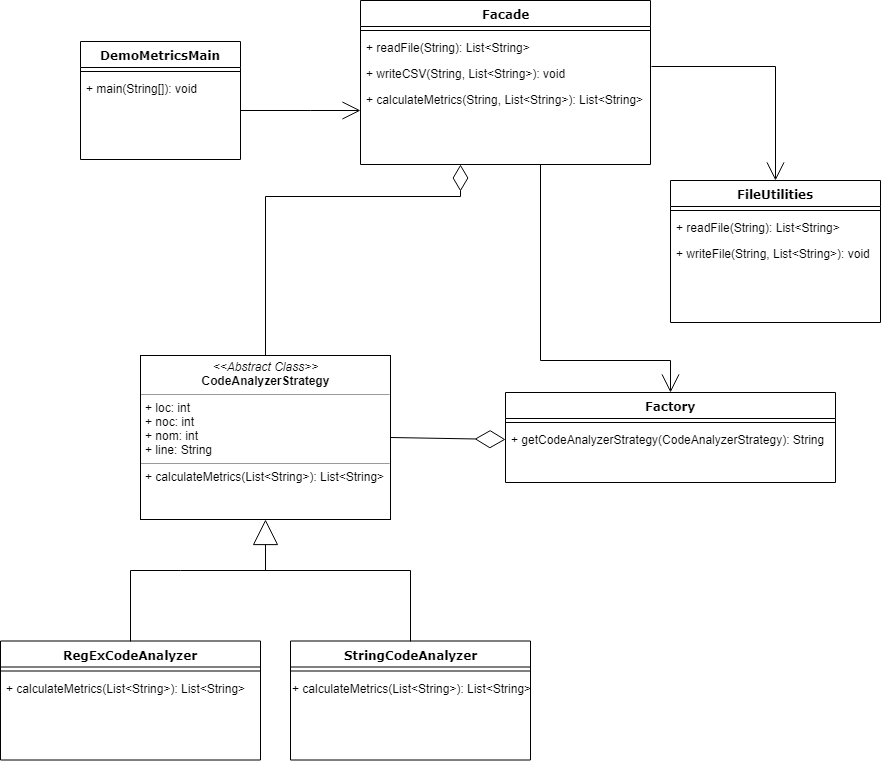

The diagram above was exported from draw.io. Its source (the exported page's mxGraphModel, read from the mxfile embedded in the PNG):
<mxGraphModel dx="1522" dy="838" grid="1" gridSize="10" guides="1" tooltips="1" connect="1" arrows="1" fold="1" page="1" pageScale="1" pageWidth="1100" pageHeight="850" background="#ffffff" math="0" shadow="0">
  <root>
    <mxCell id="0" />
    <mxCell id="1" parent="0" />
    <mxCell id="78961159f06e98e8-17" value="DemoMetricsMain" style="swimlane;html=1;fontStyle=1;align=center;verticalAlign=top;childLayout=stackLayout;horizontal=1;startSize=26;horizontalStack=0;resizeParent=1;resizeLast=0;collapsible=1;marginBottom=0;swimlaneFillColor=#ffffff;rounded=0;shadow=0;comic=0;labelBackgroundColor=none;strokeColor=#000000;strokeWidth=1;fillColor=none;fontFamily=Verdana;fontSize=12;fontColor=#000000;" parent="1" vertex="1">
      <mxGeometry x="180" y="101" width="160" height="118" as="geometry" />
    </mxCell>
    <mxCell id="78961159f06e98e8-19" value="" style="line;html=1;strokeWidth=1;fillColor=none;align=left;verticalAlign=middle;spacingTop=-1;spacingLeft=3;spacingRight=3;rotatable=0;labelPosition=right;points=[];portConstraint=eastwest;" parent="78961159f06e98e8-17" vertex="1">
      <mxGeometry y="26" width="160" height="8" as="geometry" />
    </mxCell>
    <mxCell id="78961159f06e98e8-27" value="+ main(String[]): void" style="text;html=1;strokeColor=none;fillColor=none;align=left;verticalAlign=top;spacingLeft=4;spacingRight=4;whiteSpace=wrap;overflow=hidden;rotatable=0;points=[[0,0.5],[1,0.5]];portConstraint=eastwest;" parent="78961159f06e98e8-17" vertex="1">
      <mxGeometry y="34" width="160" height="26" as="geometry" />
    </mxCell>
    <mxCell id="b94bc138ca980ef-7" style="edgeStyle=orthogonalEdgeStyle;rounded=0;html=1;labelBackgroundColor=none;startArrow=diamondThin;startFill=0;startSize=24;endArrow=none;endFill=0;endSize=16;fontFamily=Verdana;fontSize=12;" parent="1" source="78961159f06e98e8-43" target="b94bc138ca980ef-1" edge="1">
      <mxGeometry relative="1" as="geometry">
        <Array as="points">
          <mxPoint x="560" y="256" />
          <mxPoint x="365" y="256" />
        </Array>
      </mxGeometry>
    </mxCell>
    <mxCell id="b94bc138ca980ef-8" style="edgeStyle=orthogonalEdgeStyle;rounded=0;html=1;labelBackgroundColor=none;startArrow=open;startFill=0;startSize=16;endArrow=none;endFill=0;endSize=16;fontFamily=Verdana;fontSize=12;" parent="1" source="78961159f06e98e8-43" target="78961159f06e98e8-17" edge="1">
      <mxGeometry relative="1" as="geometry">
        <Array as="points">
          <mxPoint x="410" y="170" />
          <mxPoint x="410" y="170" />
        </Array>
      </mxGeometry>
    </mxCell>
    <mxCell id="78961159f06e98e8-43" value="Facade" style="swimlane;html=1;fontStyle=1;align=center;verticalAlign=top;childLayout=stackLayout;horizontal=1;startSize=26;horizontalStack=0;resizeParent=1;resizeLast=0;collapsible=1;marginBottom=0;swimlaneFillColor=#ffffff;rounded=0;shadow=0;comic=0;labelBackgroundColor=none;strokeColor=#000000;strokeWidth=1;fillColor=none;fontFamily=Verdana;fontSize=12;fontColor=#000000;" parent="1" vertex="1">
      <mxGeometry x="460" y="59.99999999999997" width="290" height="164" as="geometry" />
    </mxCell>
    <mxCell id="78961159f06e98e8-51" value="" style="line;html=1;strokeWidth=1;fillColor=none;align=left;verticalAlign=middle;spacingTop=-1;spacingLeft=3;spacingRight=3;rotatable=0;labelPosition=right;points=[];portConstraint=eastwest;" parent="78961159f06e98e8-43" vertex="1">
      <mxGeometry y="26" width="290" height="8" as="geometry" />
    </mxCell>
    <mxCell id="78961159f06e98e8-52" value="+ readFile(String): List&amp;lt;String&amp;gt;" style="text;html=1;strokeColor=none;fillColor=none;align=left;verticalAlign=top;spacingLeft=4;spacingRight=4;whiteSpace=wrap;overflow=hidden;rotatable=0;points=[[0,0.5],[1,0.5]];portConstraint=eastwest;" parent="78961159f06e98e8-43" vertex="1">
      <mxGeometry y="34" width="290" height="26" as="geometry" />
    </mxCell>
    <mxCell id="b94bc138ca980ef-2" value="+ writeCSV(String, List&amp;lt;String&amp;gt;): void" style="text;html=1;strokeColor=none;fillColor=none;align=left;verticalAlign=top;spacingLeft=4;spacingRight=4;whiteSpace=wrap;overflow=hidden;rotatable=0;points=[[0,0.5],[1,0.5]];portConstraint=eastwest;" parent="78961159f06e98e8-43" vertex="1">
      <mxGeometry y="60" width="290" height="26" as="geometry" />
    </mxCell>
    <mxCell id="b94bc138ca980ef-3" value="+ calculateMetrics(String, List&amp;lt;String&amp;gt;): List&amp;lt;String&amp;gt;" style="text;html=1;strokeColor=none;fillColor=none;align=left;verticalAlign=top;spacingLeft=4;spacingRight=4;whiteSpace=wrap;overflow=hidden;rotatable=0;points=[[0,0.5],[1,0.5]];portConstraint=eastwest;" parent="78961159f06e98e8-43" vertex="1">
      <mxGeometry y="86" width="290" height="26" as="geometry" />
    </mxCell>
    <mxCell id="b94bc138ca980ef-9" style="edgeStyle=orthogonalEdgeStyle;rounded=0;html=1;labelBackgroundColor=none;startArrow=open;startFill=0;startSize=16;endArrow=none;endFill=0;endSize=18;fontFamily=Verdana;fontSize=12;entryX=1.004;entryY=0.215;entryDx=0;entryDy=0;entryPerimeter=0;" parent="1" source="78961159f06e98e8-82" target="b94bc138ca980ef-2" edge="1">
      <mxGeometry relative="1" as="geometry" />
    </mxCell>
    <mxCell id="b94bc138ca980ef-10" style="edgeStyle=orthogonalEdgeStyle;rounded=0;html=1;labelBackgroundColor=none;startArrow=none;startFill=0;startSize=8;endArrow=open;endFill=0;endSize=16;fontFamily=Verdana;fontSize=12;exitX=0.5;exitY=1;exitDx=0;exitDy=0;" parent="1" source="78961159f06e98e8-43" target="78961159f06e98e8-95" edge="1">
      <mxGeometry relative="1" as="geometry">
        <mxPoint x="690" y="310" as="sourcePoint" />
        <Array as="points">
          <mxPoint x="640" y="224" />
          <mxPoint x="640" y="420" />
          <mxPoint x="770" y="420" />
        </Array>
      </mxGeometry>
    </mxCell>
    <mxCell id="78961159f06e98e8-82" value="FileUtilities" style="swimlane;html=1;fontStyle=1;align=center;verticalAlign=top;childLayout=stackLayout;horizontal=1;startSize=26;horizontalStack=0;resizeParent=1;resizeLast=0;collapsible=1;marginBottom=0;swimlaneFillColor=#ffffff;rounded=0;shadow=0;comic=0;labelBackgroundColor=none;strokeColor=#000000;strokeWidth=1;fillColor=none;fontFamily=Verdana;fontSize=12;fontColor=#000000;" parent="1" vertex="1">
      <mxGeometry x="770" y="240" width="210" height="142" as="geometry" />
    </mxCell>
    <mxCell id="78961159f06e98e8-90" value="" style="line;html=1;strokeWidth=1;fillColor=none;align=left;verticalAlign=middle;spacingTop=-1;spacingLeft=3;spacingRight=3;rotatable=0;labelPosition=right;points=[];portConstraint=eastwest;" parent="78961159f06e98e8-82" vertex="1">
      <mxGeometry y="26" width="210" height="8" as="geometry" />
    </mxCell>
    <mxCell id="78961159f06e98e8-94" value="+ readFile(String): List&amp;lt;String&amp;gt;" style="text;html=1;strokeColor=none;fillColor=none;align=left;verticalAlign=top;spacingLeft=4;spacingRight=4;whiteSpace=wrap;overflow=hidden;rotatable=0;points=[[0,0.5],[1,0.5]];portConstraint=eastwest;" parent="78961159f06e98e8-82" vertex="1">
      <mxGeometry y="34" width="210" height="26" as="geometry" />
    </mxCell>
    <mxCell id="b94bc138ca980ef-4" value="+ writeFile(String, List&amp;lt;String&amp;gt;): void" style="text;html=1;strokeColor=none;fillColor=none;align=left;verticalAlign=top;spacingLeft=4;spacingRight=4;whiteSpace=wrap;overflow=hidden;rotatable=0;points=[[0,0.5],[1,0.5]];portConstraint=eastwest;" parent="78961159f06e98e8-82" vertex="1">
      <mxGeometry y="60" width="210" height="26" as="geometry" />
    </mxCell>
    <mxCell id="78961159f06e98e8-95" value="Factory" style="swimlane;html=1;fontStyle=1;align=center;verticalAlign=top;childLayout=stackLayout;horizontal=1;startSize=26;horizontalStack=0;resizeParent=1;resizeLast=0;collapsible=1;marginBottom=0;swimlaneFillColor=#ffffff;rounded=0;shadow=0;comic=0;labelBackgroundColor=none;strokeColor=#000000;strokeWidth=1;fillColor=none;fontFamily=Verdana;fontSize=12;fontColor=#000000;" parent="1" vertex="1">
      <mxGeometry x="605" y="452" width="330" height="90" as="geometry" />
    </mxCell>
    <mxCell id="78961159f06e98e8-103" value="" style="line;html=1;strokeWidth=1;fillColor=none;align=left;verticalAlign=middle;spacingTop=-1;spacingLeft=3;spacingRight=3;rotatable=0;labelPosition=right;points=[];portConstraint=eastwest;" parent="78961159f06e98e8-95" vertex="1">
      <mxGeometry y="26" width="330" height="8" as="geometry" />
    </mxCell>
    <mxCell id="78961159f06e98e8-104" value="+ getCodeAnalyzerStrategy(CodeAnalyzerStrategy): String" style="text;html=1;strokeColor=none;fillColor=none;align=left;verticalAlign=top;spacingLeft=4;spacingRight=4;whiteSpace=wrap;overflow=hidden;rotatable=0;points=[[0,0.5],[1,0.5]];portConstraint=eastwest;" parent="78961159f06e98e8-95" vertex="1">
      <mxGeometry y="34" width="330" height="26" as="geometry" />
    </mxCell>
    <mxCell id="78961159f06e98e8-108" value="StringCodeAnalyzer" style="swimlane;html=1;fontStyle=1;align=center;verticalAlign=top;childLayout=stackLayout;horizontal=1;startSize=26;horizontalStack=0;resizeParent=1;resizeLast=0;collapsible=1;marginBottom=0;swimlaneFillColor=#ffffff;rounded=0;shadow=0;comic=0;labelBackgroundColor=none;strokeColor=#000000;strokeWidth=1;fillColor=none;fontFamily=Verdana;fontSize=12;fontColor=#000000;" parent="1" vertex="1">
      <mxGeometry x="390" y="700.5" width="240" height="119" as="geometry" />
    </mxCell>
    <mxCell id="78961159f06e98e8-116" value="" style="line;html=1;strokeWidth=1;fillColor=none;align=left;verticalAlign=middle;spacingTop=-1;spacingLeft=3;spacingRight=3;rotatable=0;labelPosition=right;points=[];portConstraint=eastwest;" parent="78961159f06e98e8-108" vertex="1">
      <mxGeometry y="26" width="240" height="8" as="geometry" />
    </mxCell>
    <mxCell id="l3Hjvib_Dqf9nHy6Ec22-3" value="+ calculateMetrics(List&amp;lt;String&amp;gt;):&amp;nbsp;List&amp;lt;String&amp;gt;" style="text;html=1;" vertex="1" parent="78961159f06e98e8-108">
      <mxGeometry y="34" width="240" height="26" as="geometry" />
    </mxCell>
    <mxCell id="b94bc138ca980ef-1" value="&lt;p style=&quot;margin: 0px ; margin-top: 4px ; text-align: center&quot;&gt;&lt;i&gt;&amp;lt;&amp;lt;Abstract Class&amp;gt;&amp;gt;&lt;/i&gt;&lt;br&gt;&lt;b&gt;CodeAnalyzerStrategy&lt;/b&gt;&lt;/p&gt;&lt;hr size=&quot;1&quot;&gt;&lt;p style=&quot;margin: 0px ; margin-left: 4px&quot;&gt;+ loc: int&lt;br&gt;+ noc: int&lt;/p&gt;&lt;p style=&quot;margin: 0px ; margin-left: 4px&quot;&gt;+ nom: int&lt;br&gt;+ line: String&lt;br&gt;&lt;/p&gt;&lt;hr size=&quot;1&quot;&gt;&lt;p style=&quot;margin: 0px ; margin-left: 4px&quot;&gt;+ calculateMetrics(&lt;span&gt;List&amp;lt;String&amp;gt;&lt;/span&gt;):&amp;nbsp;&lt;span&gt;List&amp;lt;String&amp;gt;&lt;/span&gt;&lt;br&gt;&lt;br&gt;&lt;/p&gt;" style="verticalAlign=top;align=left;overflow=fill;fontSize=12;fontFamily=Helvetica;html=1;rounded=0;shadow=0;comic=0;labelBackgroundColor=none;strokeColor=#000000;strokeWidth=1;fillColor=#ffffff;" parent="1" vertex="1">
      <mxGeometry x="240" y="415" width="250" height="164" as="geometry" />
    </mxCell>
    <mxCell id="l3Hjvib_Dqf9nHy6Ec22-4" value="RegExCodeAnalyzer" style="swimlane;html=1;fontStyle=1;align=center;verticalAlign=top;childLayout=stackLayout;horizontal=1;startSize=26;horizontalStack=0;resizeParent=1;resizeLast=0;collapsible=1;marginBottom=0;swimlaneFillColor=#ffffff;rounded=0;shadow=0;comic=0;labelBackgroundColor=none;strokeColor=#000000;strokeWidth=1;fillColor=none;fontFamily=Verdana;fontSize=12;fontColor=#000000;" vertex="1" parent="1">
      <mxGeometry x="100" y="700.5" width="260" height="119" as="geometry" />
    </mxCell>
    <mxCell id="l3Hjvib_Dqf9nHy6Ec22-5" value="" style="line;html=1;strokeWidth=1;fillColor=none;align=left;verticalAlign=middle;spacingTop=-1;spacingLeft=3;spacingRight=3;rotatable=0;labelPosition=right;points=[];portConstraint=eastwest;" vertex="1" parent="l3Hjvib_Dqf9nHy6Ec22-4">
      <mxGeometry y="26" width="260" height="8" as="geometry" />
    </mxCell>
    <mxCell id="l3Hjvib_Dqf9nHy6Ec22-6" value="&lt;span&gt;+ calculateMetrics(List&amp;lt;String&amp;gt;):&amp;nbsp;List&amp;lt;String&amp;gt;&lt;/span&gt;" style="text;html=1;strokeColor=none;fillColor=none;align=left;verticalAlign=top;spacingLeft=4;spacingRight=4;whiteSpace=wrap;overflow=hidden;rotatable=0;points=[[0,0.5],[1,0.5]];portConstraint=eastwest;" vertex="1" parent="l3Hjvib_Dqf9nHy6Ec22-4">
      <mxGeometry y="34" width="260" height="26" as="geometry" />
    </mxCell>
    <mxCell id="l3Hjvib_Dqf9nHy6Ec22-10" value="" style="endArrow=none;html=1;exitX=0.5;exitY=0;exitDx=0;exitDy=0;endFill=0;rounded=0;" edge="1" parent="1" source="l3Hjvib_Dqf9nHy6Ec22-4">
      <mxGeometry width="50" height="50" relative="1" as="geometry">
        <mxPoint x="140" y="520" as="sourcePoint" />
        <mxPoint x="370" y="630" as="targetPoint" />
        <Array as="points">
          <mxPoint x="230" y="630" />
          <mxPoint x="280" y="630" />
        </Array>
      </mxGeometry>
    </mxCell>
    <mxCell id="l3Hjvib_Dqf9nHy6Ec22-11" value="" style="endArrow=block;html=1;rounded=0;entryX=0.5;entryY=1;entryDx=0;entryDy=0;endFill=0;exitX=0.5;exitY=0;exitDx=0;exitDy=0;endSize=23;" edge="1" parent="1" source="78961159f06e98e8-108" target="b94bc138ca980ef-1">
      <mxGeometry width="50" height="50" relative="1" as="geometry">
        <mxPoint x="510" y="690" as="sourcePoint" />
        <mxPoint x="440" y="540" as="targetPoint" />
        <Array as="points">
          <mxPoint x="510" y="630" />
          <mxPoint x="365" y="630" />
        </Array>
      </mxGeometry>
    </mxCell>
    <mxCell id="l3Hjvib_Dqf9nHy6Ec22-12" value="" style="endArrow=diamondThin;html=1;exitX=1;exitY=0.5;exitDx=0;exitDy=0;endFill=0;strokeWidth=1;endSize=28;entryX=0;entryY=0.5;entryDx=0;entryDy=0;" edge="1" parent="1" source="b94bc138ca980ef-1" target="78961159f06e98e8-104">
      <mxGeometry width="50" height="50" relative="1" as="geometry">
        <mxPoint x="580" y="510" as="sourcePoint" />
        <mxPoint x="690" y="491" as="targetPoint" />
      </mxGeometry>
    </mxCell>
  </root>
</mxGraphModel>